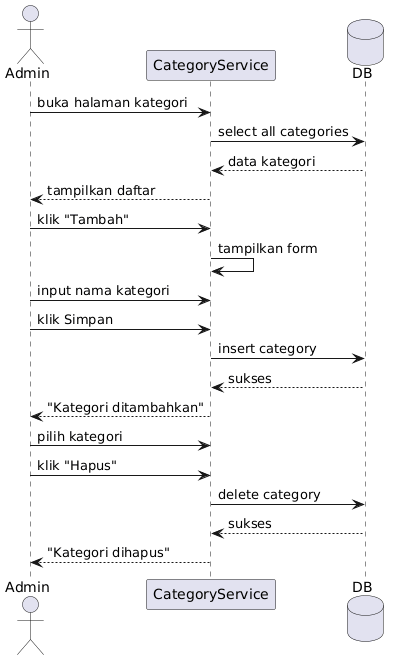

The diagram above was rendered by PlantUML. Its source (embedded in the PNG):
@startuml
actor Admin
participant "CategoryService" as cat
database DB

Admin -> cat : buka halaman kategori
cat -> DB : select all categories
DB --> cat : data kategori
cat --> Admin : tampilkan daftar

Admin -> cat : klik "Tambah"
cat -> cat : tampilkan form
Admin -> cat : input nama kategori
Admin -> cat : klik Simpan
cat -> DB : insert category
DB --> cat : sukses
cat --> Admin : "Kategori ditambahkan"

Admin -> cat : pilih kategori
Admin -> cat : klik "Hapus"
cat -> DB : delete category
DB --> cat : sukses
cat --> Admin : "Kategori dihapus"
@enduml